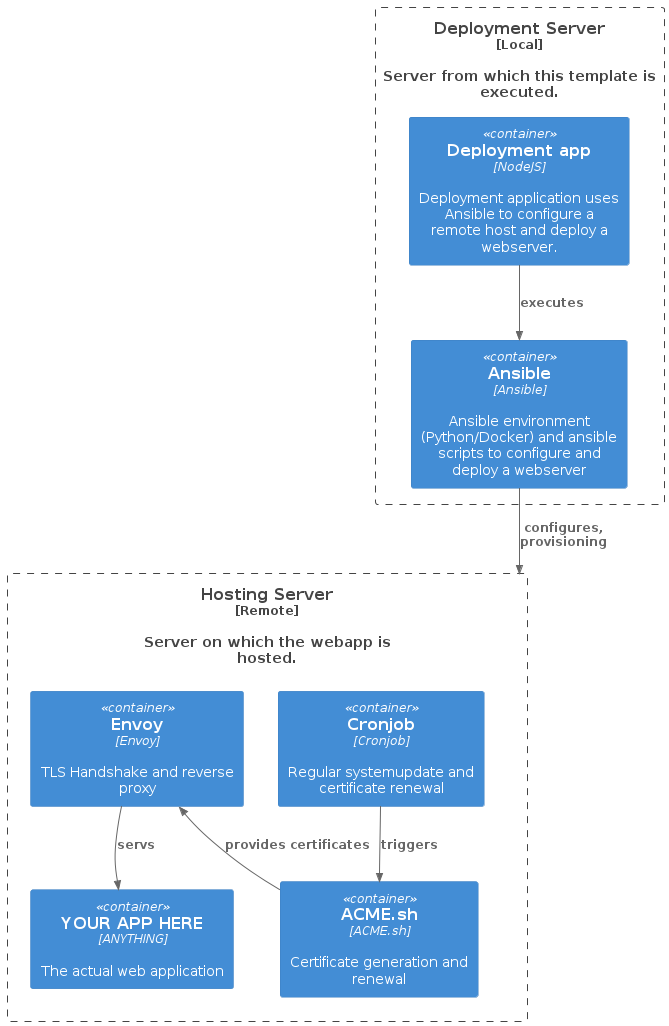

The diagram above was rendered by PlantUML. Its source (embedded in the PNG):
@startuml Hosting template systemdiagram

!include https://raw.githubusercontent.com/plantuml-stdlib/C4-PlantUML/master/C4_Container.puml

Boundary(DeploymentServer, "Deployment Server", "Local", "", "", "Server from which this template is executed.") {
	Container(DeploymentScript, "Deployment app", "NodeJS", "Deployment application uses Ansible to configure a remote host and deploy a webserver.")
	Container(Ansible, "Ansible", "Ansible", "Ansible environment (Python/Docker) and ansible scripts to configure and deploy a webserver")
	Rel(DeploymentScript, Ansible, "executes")
}
Boundary(Hosting, "Hosting Server", "Remote", "", "", "Server on which the webapp is hosted.") {
	Container(Envoy, "Envoy", "Envoy", "TLS Handshake and reverse proxy")
	Container(ACMESH, "ACME.sh", "ACME.sh", "Certificate generation and renewal")
	Container(Cronjob, "Cronjob", "Cronjob", "Regular systemupdate and certificate renewal")
	Container(YOURAPP, "YOUR APP HERE", "ANYTHING", "The actual web application")
	Rel(Envoy, YOURAPP, "servs")
	Rel_U(ACMESH, Envoy, "provides certificates")
	Rel(Cronjob, ACMESH, "triggers")
}
Rel(Ansible, Hosting, "configures, provisioning")

@enduml